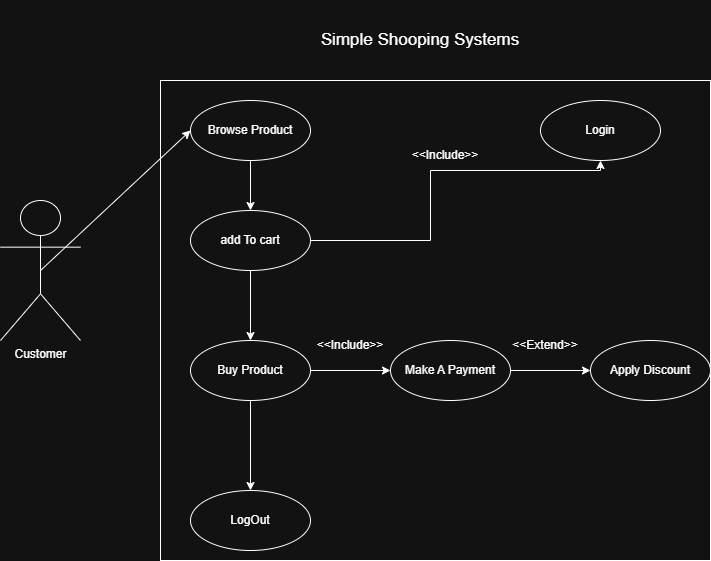

The diagram above was exported from draw.io. Its source (the exported page's mxGraphModel, read from the mxfile embedded in the PNG):
<mxGraphModel dx="1042" dy="1662" grid="1" gridSize="10" guides="1" tooltips="1" connect="1" arrows="1" fold="1" page="1" pageScale="1" pageWidth="850" pageHeight="1100" math="0" shadow="0">
  <root>
    <mxCell id="0" />
    <mxCell id="1" parent="0" />
    <mxCell id="B8teSExCfXxPOZR_cNZ6-1" parent="1" style="shape=umlActor;verticalLabelPosition=bottom;verticalAlign=top;html=1;outlineConnect=0;" value="Customer&lt;div&gt;&lt;br&gt;&lt;/div&gt;" vertex="1">
      <mxGeometry height="140" width="80" x="80" y="190" as="geometry" />
    </mxCell>
    <mxCell id="B8teSExCfXxPOZR_cNZ6-3" parent="1" style="rounded=0;whiteSpace=wrap;html=1;" value="" vertex="1">
      <mxGeometry height="480" width="550" x="240" y="70" as="geometry" />
    </mxCell>
    <mxCell id="B8teSExCfXxPOZR_cNZ6-4" parent="1" style="text;html=1;whiteSpace=wrap;strokeColor=none;fillColor=none;align=center;verticalAlign=middle;rounded=0;fontSize=17;" value="Simple Shooping Systems" vertex="1">
      <mxGeometry height="80" width="360" x="320" y="-10" as="geometry" />
    </mxCell>
    <mxCell id="B8teSExCfXxPOZR_cNZ6-7" edge="1" parent="1" source="B8teSExCfXxPOZR_cNZ6-5" style="edgeStyle=orthogonalEdgeStyle;rounded=0;orthogonalLoop=1;jettySize=auto;html=1;" target="B8teSExCfXxPOZR_cNZ6-6" value="">
      <mxGeometry relative="1" as="geometry" />
    </mxCell>
    <mxCell id="B8teSExCfXxPOZR_cNZ6-5" parent="1" style="ellipse;whiteSpace=wrap;html=1;" value="Browse Product" vertex="1">
      <mxGeometry height="60" width="120" x="270" y="90" as="geometry" />
    </mxCell>
    <mxCell id="B8teSExCfXxPOZR_cNZ6-9" edge="1" parent="1" source="B8teSExCfXxPOZR_cNZ6-6" style="edgeStyle=orthogonalEdgeStyle;rounded=0;orthogonalLoop=1;jettySize=auto;html=1;" target="B8teSExCfXxPOZR_cNZ6-8" value="">
      <mxGeometry relative="1" as="geometry" />
    </mxCell>
    <mxCell id="B8teSExCfXxPOZR_cNZ6-13" edge="1" parent="1" source="B8teSExCfXxPOZR_cNZ6-6" style="edgeStyle=orthogonalEdgeStyle;rounded=0;orthogonalLoop=1;jettySize=auto;html=1;" target="B8teSExCfXxPOZR_cNZ6-12" value="">
      <mxGeometry relative="1" as="geometry">
        <Array as="points">
          <mxPoint x="510" y="230" />
          <mxPoint x="510" y="160" />
          <mxPoint x="680" y="160" />
        </Array>
      </mxGeometry>
    </mxCell>
    <mxCell id="B8teSExCfXxPOZR_cNZ6-6" parent="1" style="ellipse;whiteSpace=wrap;html=1;" value="add To cart" vertex="1">
      <mxGeometry height="60" width="120" x="270" y="200" as="geometry" />
    </mxCell>
    <mxCell id="B8teSExCfXxPOZR_cNZ6-11" edge="1" parent="1" source="B8teSExCfXxPOZR_cNZ6-8" style="edgeStyle=orthogonalEdgeStyle;rounded=0;orthogonalLoop=1;jettySize=auto;html=1;" target="B8teSExCfXxPOZR_cNZ6-10" value="">
      <mxGeometry relative="1" as="geometry" />
    </mxCell>
    <mxCell id="B8teSExCfXxPOZR_cNZ6-16" edge="1" parent="1" source="B8teSExCfXxPOZR_cNZ6-8" style="edgeStyle=orthogonalEdgeStyle;rounded=0;orthogonalLoop=1;jettySize=auto;html=1;" target="B8teSExCfXxPOZR_cNZ6-15" value="">
      <mxGeometry relative="1" as="geometry" />
    </mxCell>
    <mxCell id="B8teSExCfXxPOZR_cNZ6-8" parent="1" style="ellipse;whiteSpace=wrap;html=1;" value="Buy Product" vertex="1">
      <mxGeometry height="60" width="120" x="270" y="330" as="geometry" />
    </mxCell>
    <mxCell id="B8teSExCfXxPOZR_cNZ6-10" parent="1" style="ellipse;whiteSpace=wrap;html=1;" value="LogOut" vertex="1">
      <mxGeometry height="60" width="120" x="270" y="480" as="geometry" />
    </mxCell>
    <mxCell id="B8teSExCfXxPOZR_cNZ6-12" parent="1" style="ellipse;whiteSpace=wrap;html=1;" value="Login" vertex="1">
      <mxGeometry height="60" width="120" x="620" y="90" as="geometry" />
    </mxCell>
    <mxCell id="B8teSExCfXxPOZR_cNZ6-14" parent="1" style="text;html=1;whiteSpace=wrap;strokeColor=none;fillColor=none;align=center;verticalAlign=middle;rounded=0;" value="&amp;lt;&amp;lt;Include&amp;gt;&amp;gt;" vertex="1">
      <mxGeometry height="30" width="90" x="480" y="130" as="geometry" />
    </mxCell>
    <mxCell id="B8teSExCfXxPOZR_cNZ6-18" edge="1" parent="1" source="B8teSExCfXxPOZR_cNZ6-15" style="edgeStyle=orthogonalEdgeStyle;rounded=0;orthogonalLoop=1;jettySize=auto;html=1;" target="B8teSExCfXxPOZR_cNZ6-17" value="">
      <mxGeometry relative="1" as="geometry" />
    </mxCell>
    <mxCell id="B8teSExCfXxPOZR_cNZ6-15" parent="1" style="ellipse;whiteSpace=wrap;html=1;" value="Make A Payment" vertex="1">
      <mxGeometry height="60" width="120" x="470" y="330" as="geometry" />
    </mxCell>
    <mxCell id="B8teSExCfXxPOZR_cNZ6-17" parent="1" style="ellipse;whiteSpace=wrap;html=1;" value="Apply Discount" vertex="1">
      <mxGeometry height="60" width="120" x="670" y="330" as="geometry" />
    </mxCell>
    <mxCell id="B8teSExCfXxPOZR_cNZ6-19" parent="1" style="text;html=1;whiteSpace=wrap;strokeColor=none;fillColor=none;align=center;verticalAlign=middle;rounded=0;" value="&amp;lt;&amp;lt;Include&amp;gt;&amp;gt;" vertex="1">
      <mxGeometry height="30" width="80" x="390" y="320" as="geometry" />
    </mxCell>
    <mxCell id="B8teSExCfXxPOZR_cNZ6-20" parent="1" style="text;html=1;whiteSpace=wrap;strokeColor=none;fillColor=none;align=center;verticalAlign=middle;rounded=0;" value="&amp;lt;&amp;lt;Extend&amp;gt;&amp;gt;" vertex="1">
      <mxGeometry height="30" width="90" x="580" y="320" as="geometry" />
    </mxCell>
    <mxCell id="B8teSExCfXxPOZR_cNZ6-21" edge="1" parent="1" source="B8teSExCfXxPOZR_cNZ6-1" style="endArrow=classic;html=1;rounded=0;exitX=0.5;exitY=0.5;exitDx=0;exitDy=0;exitPerimeter=0;entryX=0;entryY=0.5;entryDx=0;entryDy=0;" target="B8teSExCfXxPOZR_cNZ6-5" value="">
      <mxGeometry height="50" relative="1" width="50" as="geometry">
        <mxPoint x="390" y="310" as="sourcePoint" />
        <mxPoint x="440" y="260" as="targetPoint" />
      </mxGeometry>
    </mxCell>
  </root>
</mxGraphModel>